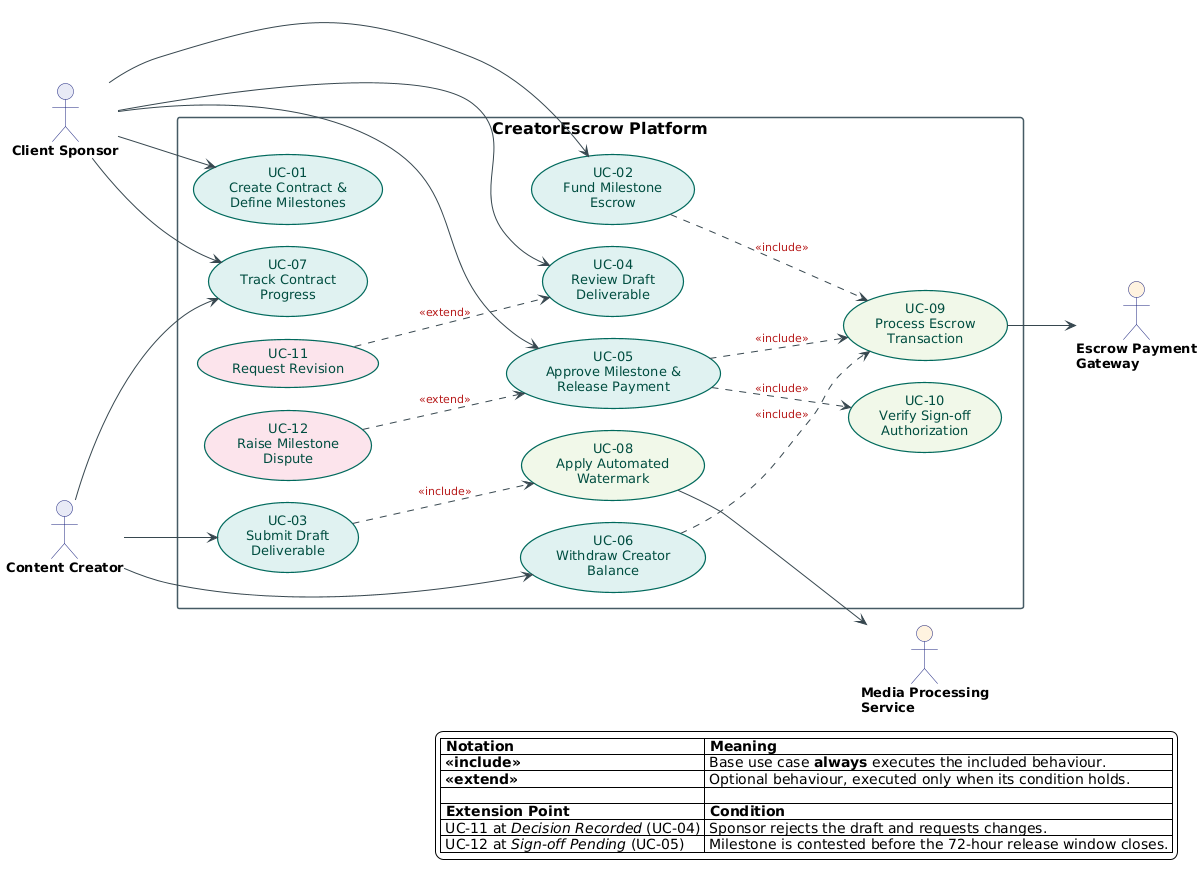

The diagram above was rendered by PlantUML. Its source (embedded in the PNG):
@startuml use-case-diagram
' =====================================================================
'  Freelance Content Creator Escrow Platform ("CreatorEscrow")
'  Lab 1 - Requirements Engineering & UML Use-Case Modelling
'  Problem Statement #53 | PES University, Dept. of CSE
'
'  Render:  java -jar plantuml.jar -tpng use-case-diagram.puml
'           java -jar plantuml.jar -tsvg use-case-diagram.puml
' =====================================================================

skinparam backgroundColor #FFFFFF
skinparam shadowing false
skinparam defaultFontName "Helvetica"
skinparam defaultFontSize 13
skinparam ArrowColor #37474F
skinparam ArrowFontSize 11
skinparam ArrowFontColor #B71C1C
skinparam nodesep 22
skinparam ranksep 68

skinparam actor {
  BorderColor #1A237E
  BackgroundColor #E8EAF6
  FontStyle bold
}
skinparam usecase {
  BorderColor #00695C
  BackgroundColor #E0F2F1
  FontColor #004D40
  BorderThickness 1.2
}
skinparam rectangle {
  BorderColor #455A64
  BorderThickness 1.5
  FontStyle bold
  FontSize 16
}

left to right direction

actor "Content Creator" as CC
actor "Client Sponsor"  as CS

rectangle "CreatorEscrow Platform" {
  usecase "UC-01\nCreate Contract &\nDefine Milestones" as UC01
  usecase "UC-02\nFund Milestone\nEscrow"               as UC02
  usecase "UC-03\nSubmit Draft\nDeliverable"            as UC03
  usecase "UC-04\nReview Draft\nDeliverable"            as UC04
  usecase "UC-11\nRequest Revision"                     as UC11 #FCE4EC
  usecase "UC-05\nApprove Milestone &\nRelease Payment" as UC05
  usecase "UC-12\nRaise Milestone\nDispute"             as UC12 #FCE4EC
  usecase "UC-06\nWithdraw Creator\nBalance"            as UC06
  usecase "UC-07\nTrack Contract\nProgress"             as UC07
  usecase "UC-08\nApply Automated\nWatermark"           as UC08 #F1F8E9
  usecase "UC-10\nVerify Sign-off\nAuthorization"       as UC10 #F1F8E9
  usecase "UC-09\nProcess Escrow\nTransaction"          as UC09 #F1F8E9
}

actor "Media Processing\nService" as MPS #FFF3E0
actor "Escrow Payment\nGateway"   as EPG #FFF3E0

CS --> UC01
CS --> UC02
CS --> UC04
CS --> UC05
CS --> UC07
CC --> UC03
CC --> UC06
CC --> UC07

UC03 ..> UC08 : <<include>>
UC02 ..> UC09 : <<include>>
UC05 ..> UC09 : <<include>>
UC06 ..> UC09 : <<include>>
UC05 ..> UC10 : <<include>>

UC11 ..> UC04 : <<extend>>
UC12 ..> UC05 : <<extend>>

UC08 --> MPS
UC09 --> EPG

legend right
  |= Notation |= Meaning |
  | <b>«include»</b> | Base use case <b>always</b> executes the included behaviour. |
  | <b>«extend»</b> | Optional behaviour, executed only when its condition holds. |
  |  |  |
  |= Extension Point |= Condition |
  | UC-11 at //Decision Recorded// (UC-04) | Sponsor rejects the draft and requests changes. |
  | UC-12 at //Sign-off Pending// (UC-05) | Milestone is contested before the 72-hour release window closes. |
endlegend

@enduml